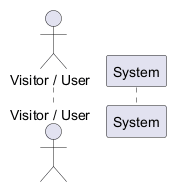

The diagram above was rendered by PlantUML. Its source (embedded in the PNG):
@startuml
autonumber
actor "Visitor / User" as V
participant "System" as S
@enduml